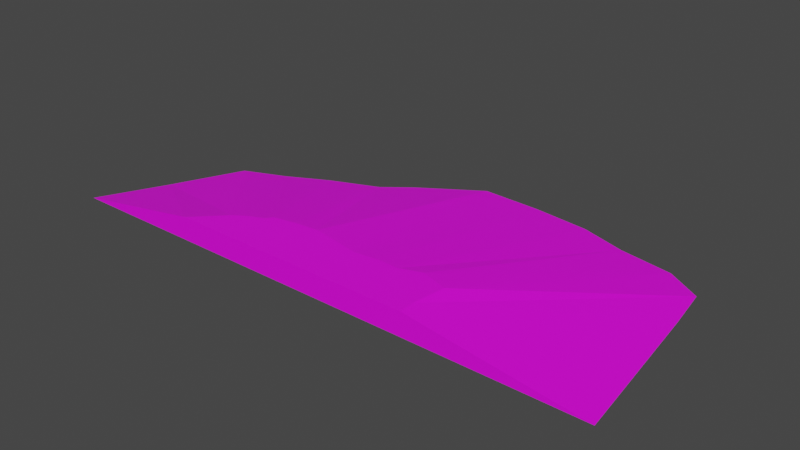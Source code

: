 # Source: terrain_Wooded_Hill_111.blend  (saved by Blender 3.0.42; exported with 4.5.12 LTS)
import bpy
from mathutils import Matrix  # noqa: F401  (used for matrix-valued properties, if any)

bpy.ops.wm.read_factory_settings(use_empty=True)
scene = bpy.context.scene
scene.name = 'Scene'

# ---- collections
col_collection = bpy.data.collections.new('Collection'); scene.collection.children.link(col_collection)

# ---- images (referenced by path relative to the original .blend; pixels are not part of the script)
import os
ASSET_DIR = os.environ.get("B2B_ASSET_DIR", "")  # directory of the original .blend (textures are referenced by path, not embedded)
HERE = os.path.dirname(os.path.abspath(__file__))  # packed textures are extracted next to this script under _unpacked/

def load_image(name, relpath, width, height, colorspace="sRGB"):
    """Load a texture the original file referenced (path relative to the .blend, or extracted next to this script)."""
    p = next((c for c in (os.path.join(HERE, relpath), os.path.join(ASSET_DIR, relpath)) if relpath and os.path.exists(c)), "")
    if p:
        img = bpy.data.images.load(p, check_existing=True)
        img.name = name
    else:  # same state as the original file: an image datablock whose file is absent (Cycles renders it pink)
        img = bpy.data.images.new(name, width, height)
        img.source = "FILE"
        img.filepath = "//" + (relpath or name)
    img.colorspace_settings.name = colorspace
    return img
img_background_jpg = load_image('background.jpg', 'background.jpg', 1024, 1024, 'sRGB')

# ---- materials (node trees are filled in below, after node groups)
mat_material_001 = bpy.data.materials.new('Material.001')
mat_material_001.use_transparent_shadow = False

# ---- material node trees
mat_material_001.use_nodes = True; mat_material_001.node_tree.nodes.clear()
_N = mat_material_001.node_tree.nodes; _L = mat_material_001.node_tree.links
n0 = _N.new('ShaderNodeBsdfPrincipled'); n0.name = 'Principled BSDF'; n0.location = (10, 300)
n0.distribution = 'GGX'
n0.subsurface_method = 'BURLEY'
n0.inputs[3].default_value = 1.45
n0.inputs[27].default_value = (0.0, 0.0, 0.0, 1.0)
n0.inputs[28].default_value = 1.0
n1 = _N.new('ShaderNodeOutputMaterial'); n1.name = 'Material Output'; n1.location = (300, 300)
n2 = _N.new('ShaderNodeTexImage'); n2.name = 'Image Texture'; n2.location = (-685, 17)
n2.image = img_background_jpg
_L.new(n0.outputs[0], n1.inputs[0])
_L.new(n2.outputs[0], n0.inputs[0])
n1.is_active_output = True

# ---- world
world_world = bpy.data.worlds.new('World'); scene.world = world_world
world_world.use_nodes = True; world_world.node_tree.nodes.clear()
_N = world_world.node_tree.nodes; _L = world_world.node_tree.links
n0 = _N.new('ShaderNodeOutputWorld'); n0.name = 'World Output'; n0.location = (300, 300)
n1 = _N.new('ShaderNodeBackground'); n1.name = 'Background'; n1.location = (10, 300)
n1.inputs[0].default_value = (0.05088, 0.05088, 0.05088, 1.0)
_L.new(n1.outputs[0], n0.inputs[0])
n0.is_active_output = True
world_world.color = (0.05088, 0.05088, 0.05088)
world_world.use_sun_shadow = False
world_world.sun_shadow_jitter_overblur = 0.0

# ---- meshes
me_cube_011 = bpy.data.meshes.new('Cube.011')
me_cube_011.from_pydata([(-0.4097, 2.585, -0.1004), (0.5986, 2.549, -0.1004), (1.568, 2.442, -0.1004), (2.352, 2.181, -0.09283), (3.245, 2.034, -0.1004), (3.827, 1.663, -0.09283), (3.939, 0.8883, -0.09283), (-4.639, -0.6082, -0.1004), (-4.097, 0.5755, -0.1004), (-3.39, 0.8683, -0.1004), (-2.695, 1.228, -0.1004), (-1.882, 1.56, -0.1004), (-1.418, 1.926, -0.1004), (4.247, -1.746, -0.09982), (-5.201, -1.746, -0.1004), (-2.399, -1.258, 0.2933), (-2.194, -1.118, 0.2933), (-2.885, -1.746, 0.2933), (-1.479, -0.8205, 0.2933), (-1.863, -0.8951, 0.2933), (-1.063, -0.7746, 0.2933), (-0.6298, -0.8516, 0.2933), (-1.918, -0.9956, 0.2933), (0.2195, -0.8847, 0.2933), (1.404, -0.9154, 0.2933), (1.324, -1.48, 0.2933), (1.339, -1.746, 0.2933), (0.9395, -0.7671, 0.2933), (0.571, -0.8933, 0.2933), (-0.1968, -0.9355, 0.2933), (-1.418, 2.549, -0.1004)], [], [(15, 17, 26, 25, 24, 27, 28, 23, 29, 21, 20, 18, 19, 22, 16), (29, 1, 0, 21), (23, 2, 1, 29), (28, 3, 2, 23), (27, 4, 3, 28), (24, 5, 4, 27), (25, 6, 5, 24), (26, 13, 6, 25), (7, 14, 17, 15), (8, 7, 15, 16), (22, 9, 8, 16), (19, 10, 9, 22), (18, 11, 10, 19), (7, 8, 9, 10, 11, 12, 0, 1, 2, 3, 4, 5, 6, 13, 14), (20, 12, 11, 18), (0, 12, 20, 21), (17, 14, 13, 26)])
_uv = me_cube_011.uv_layers.new(name='UVMap')
_uv.uv.foreach_set('vector', [0.4076, 0.3292, 0.4008, 0.2567, 0.7448, 0.5421, 0.7258, 0.5627, 0.6944, 0.6139, 0.6466, 0.5945, 0.6251, 0.5594, 0.5959, 0.5363, 0.5654, 0.5041, 0.5245, 0.4817, 0.484, 0.4587, 0.4532, 0.4268, 0.427, 0.3948, 0.4292, 0.3829, 0.4149, 0.3544, 0.5654, 0.5041, 0.3932, 0.8434, 0.3086, 0.7782, 0.5245, 0.4817, 0.5959, 0.5363, 0.4793, 0.9002, 0.3932, 0.8434, 0.5654, 0.5041, 0.6251, 0.5594, 0.5607, 0.932, 0.4793, 0.9002, 0.5959, 0.5363, 0.6466, 0.5945, 0.6432, 0.9804, 0.5607, 0.932, 0.6251, 0.5594, 0.6944, 0.6139, 0.7156, 0.9895, 0.6432, 0.9804, 0.6466, 0.5945, 0.7258, 0.5627, 0.7767, 0.9342, 0.7156, 0.9895, 0.6944, 0.6139, 0.7448, 0.5421, 0.9785, 0.7413, 0.7767, 0.9342, 0.7258, 0.5627, 0.1784, 0.2333, 0.2089, 0.103, 0.4008, 0.2567, 0.4076, 0.3292, 0.1431, 0.366, 0.1784, 0.2333, 0.4076, 0.3292, 0.4149, 0.3544, 0.4292, 0.3829, 0.1811, 0.4375, 0.1431, 0.366, 0.4149, 0.3544, 0.427, 0.3948, 0.2135, 0.5137, 0.1811, 0.4375, 0.4292, 0.3829, 0.4532, 0.4268, 0.2575, 0.5955, 0.2135, 0.5137, 0.427, 0.3948, 0.01531, 0.9973, 0.01231, 0.9959, 0.01157, 0.9941, 0.01066, 0.9924, 0.009827, 0.9903, 0.008899, 0.9891, 0.007235, 0.9866, 0.007326, 0.984, 0.007597, 0.9816, 0.008255, 0.9796, 0.008627, 0.9774, 0.009566, 0.9759, 0.01152, 0.9756, 0.01818, 0.9748, 0.01818, 0.9987, 0.484, 0.4587, 0.2707, 0.6566, 0.2575, 0.5955, 0.4532, 0.4268, 0.3086, 0.7782, 0.2707, 0.6566, 0.484, 0.4587, 0.5245, 0.4817, 0.9185, 0.2451, 0.9602, 0.0, 0.9602, 1.0, 0.9186, 0.6922])
me_cube_011.materials.append(mat_material_001)
me_cube_011.use_remesh_fix_poles = True
me_cube_011.use_remesh_preserve_attributes = False
me_cube_011.use_paint_bone_selection = False
me_cube_011.use_paint_mask = True
me_cube_011.update()

# ---- objects
ob_terrain_wooded_hill__111 = bpy.data.objects.new('terrain Wooded Hill #111', me_cube_011)

# ---- transforms, parenting, visibility, modifiers, constraints
ob_terrain_wooded_hill__111.location = (0.0, 0.0, 0.0)
ob_terrain_wooded_hill__111.lineart.crease_threshold = 0.0

# ---- collection membership
col_collection.objects.link(ob_terrain_wooded_hill__111)

# ---- scene / render settings (as saved in the file)
scene.frame_start = 1; scene.frame_end = 250; scene.frame_set(0)
scene.render.engine = 'BLENDER_EEVEE_NEXT'
scene.cycles.use_denoising = False
scene.cycles.samples = 128
scene.cycles.sampling_pattern = 'TABULATED_SOBOL'
scene.cycles.use_adaptive_sampling = False
scene.cycles.use_light_tree = False
scene.view_settings.view_transform = 'Filmic'
bpy.context.view_layer.update()

# ---- added for rendering (the .blend has no active camera and no usable light): camera, sun
cam_auto = bpy.data.cameras.new('AutoCamera')
cam_auto.lens = 50.0
cam_auto.sensor_width = 36.0
cam_auto.clip_end = 1000.0
ob_auto_camera = bpy.data.objects.new('AutoCamera', cam_auto)
scene.collection.objects.link(ob_auto_camera)
ob_auto_camera.location = (9.14662, -11.129, 7.79538)
ob_auto_camera.rotation_euler = (1.09748, -7.21219e-08, 0.694738)
scene.camera = ob_auto_camera
light_auto_sun = bpy.data.lights.new('AutoSun', 'SUN')
light_auto_sun.energy = 3.0
light_auto_sun.angle = 0.0523599
ob_auto_sun = bpy.data.objects.new('AutoSun', light_auto_sun)
scene.collection.objects.link(ob_auto_sun)
ob_auto_sun.rotation_euler = (0.872665, 0.174533, 0.523599)
bpy.context.view_layer.update()
